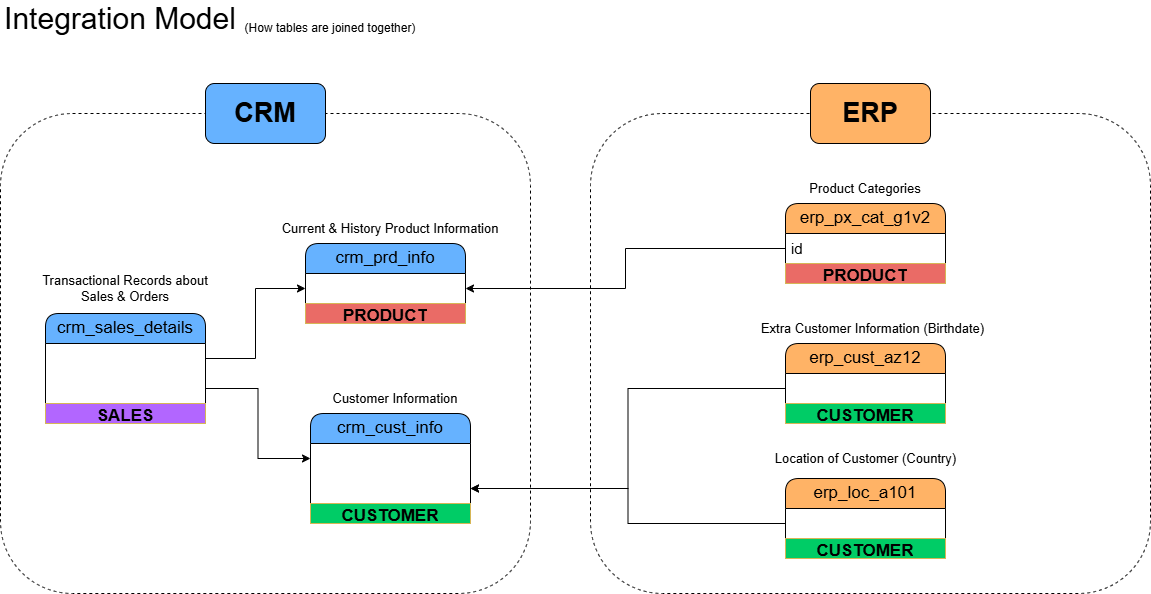

The diagram above was exported from draw.io. Its source (the exported page's mxGraphModel, read from the mxfile embedded in the PNG):
<mxGraphModel dx="2066" dy="841" grid="1" gridSize="10" guides="1" tooltips="1" connect="1" arrows="1" fold="1" page="1" pageScale="1" pageWidth="850" pageHeight="1100" math="0" shadow="0">
  <root>
    <mxCell id="0" />
    <mxCell id="1" parent="0" />
    <mxCell id="ICTQVqGfX2GpCoGK8agI-40" value="" style="rounded=1;whiteSpace=wrap;html=1;fillColor=none;dashed=1;" parent="1" vertex="1">
      <mxGeometry x="650" y="140" width="560" height="480" as="geometry" />
    </mxCell>
    <mxCell id="ICTQVqGfX2GpCoGK8agI-38" value="" style="rounded=1;whiteSpace=wrap;html=1;fillColor=none;dashed=1;" parent="1" vertex="1">
      <mxGeometry x="60" y="140" width="530" height="480" as="geometry" />
    </mxCell>
    <mxCell id="ICTQVqGfX2GpCoGK8agI-1" value="&lt;font style=&quot;font-size: 17px; color: rgb(0, 0, 0);&quot;&gt;crm_sales_details&lt;/font&gt;" style="swimlane;fontStyle=0;childLayout=stackLayout;horizontal=1;startSize=30;horizontalStack=0;resizeParent=1;resizeParentMax=0;resizeLast=0;collapsible=1;marginBottom=0;whiteSpace=wrap;html=1;fillColor=#66B2FF;rounded=1;" parent="1" vertex="1">
      <mxGeometry x="105" y="340" width="160" height="110" as="geometry" />
    </mxCell>
    <mxCell id="ICTQVqGfX2GpCoGK8agI-2" value="&lt;font style=&quot;color: rgb(255, 255, 255);&quot;&gt;prd_key&lt;/font&gt;" style="text;strokeColor=none;fillColor=none;align=left;verticalAlign=middle;spacingLeft=4;spacingRight=4;overflow=hidden;points=[[0,0.5],[1,0.5]];portConstraint=eastwest;rotatable=0;whiteSpace=wrap;html=1;fontSize=15;" parent="ICTQVqGfX2GpCoGK8agI-1" vertex="1">
      <mxGeometry y="30" width="160" height="30" as="geometry" />
    </mxCell>
    <mxCell id="ICTQVqGfX2GpCoGK8agI-3" value="&lt;font style=&quot;color: rgb(255, 255, 255);&quot;&gt;cst_id&lt;/font&gt;" style="text;strokeColor=none;fillColor=none;align=left;verticalAlign=middle;spacingLeft=4;spacingRight=4;overflow=hidden;points=[[0,0.5],[1,0.5]];portConstraint=eastwest;rotatable=0;whiteSpace=wrap;html=1;fontSize=15;" parent="ICTQVqGfX2GpCoGK8agI-1" vertex="1">
      <mxGeometry y="60" width="160" height="30" as="geometry" />
    </mxCell>
    <mxCell id="8-uZQzCzqO5J7vqW1Wdr-9" value="&lt;font style=&quot;color: rgb(0, 0, 0); font-size: 17px;&quot;&gt;&lt;b style=&quot;&quot;&gt;SALES&lt;/b&gt;&lt;/font&gt;" style="text;html=1;strokeColor=#d6b656;fillColor=#B266FF;align=center;verticalAlign=middle;whiteSpace=wrap;overflow=hidden;" parent="ICTQVqGfX2GpCoGK8agI-1" vertex="1">
      <mxGeometry y="90" width="160" height="20" as="geometry" />
    </mxCell>
    <mxCell id="ICTQVqGfX2GpCoGK8agI-5" value="Transactional Records about Sales &amp;amp; Orders" style="text;html=1;align=center;verticalAlign=middle;whiteSpace=wrap;rounded=0;fontSize=13;" parent="1" vertex="1">
      <mxGeometry x="100" y="300" width="170" height="30" as="geometry" />
    </mxCell>
    <mxCell id="ICTQVqGfX2GpCoGK8agI-6" value="&lt;font style=&quot;font-size: 17px; color: rgb(0, 0, 0);&quot;&gt;crm_prd_info&lt;/font&gt;" style="swimlane;fontStyle=0;childLayout=stackLayout;horizontal=1;startSize=30;horizontalStack=0;resizeParent=1;resizeParentMax=0;resizeLast=0;collapsible=1;marginBottom=0;whiteSpace=wrap;html=1;fillColor=#66B2FF;rounded=1;" parent="1" vertex="1">
      <mxGeometry x="365" y="270" width="160" height="80" as="geometry" />
    </mxCell>
    <mxCell id="ICTQVqGfX2GpCoGK8agI-7" value="&lt;font style=&quot;color: rgb(255, 255, 255);&quot;&gt;prd_key&lt;/font&gt;" style="text;strokeColor=none;fillColor=none;align=left;verticalAlign=middle;spacingLeft=4;spacingRight=4;overflow=hidden;points=[[0,0.5],[1,0.5]];portConstraint=eastwest;rotatable=0;whiteSpace=wrap;html=1;fontSize=15;" parent="ICTQVqGfX2GpCoGK8agI-6" vertex="1">
      <mxGeometry y="30" width="160" height="30" as="geometry" />
    </mxCell>
    <mxCell id="8-uZQzCzqO5J7vqW1Wdr-1" value="&lt;font style=&quot;color: rgb(0, 0, 0); font-size: 17px;&quot;&gt;&lt;b style=&quot;&quot;&gt;PRODUCT&lt;/b&gt;&lt;/font&gt;" style="text;html=1;strokeColor=#d6b656;fillColor=#EA6B66;align=center;verticalAlign=middle;whiteSpace=wrap;overflow=hidden;" parent="ICTQVqGfX2GpCoGK8agI-6" vertex="1">
      <mxGeometry y="60" width="160" height="20" as="geometry" />
    </mxCell>
    <mxCell id="ICTQVqGfX2GpCoGK8agI-9" value="Current &amp;amp; History Product Information" style="text;html=1;align=center;verticalAlign=middle;whiteSpace=wrap;rounded=0;fontSize=13;" parent="1" vertex="1">
      <mxGeometry x="330" y="240" width="240" height="30" as="geometry" />
    </mxCell>
    <mxCell id="ICTQVqGfX2GpCoGK8agI-14" value="&lt;font style=&quot;font-size: 17px; color: rgb(0, 0, 0);&quot;&gt;erp_px_cat_g1v2&lt;/font&gt;" style="swimlane;fontStyle=0;childLayout=stackLayout;horizontal=1;startSize=30;horizontalStack=0;resizeParent=1;resizeParentMax=0;resizeLast=0;collapsible=1;marginBottom=0;whiteSpace=wrap;html=1;fillColor=#FFB366;rounded=1;" parent="1" vertex="1">
      <mxGeometry x="845" y="230" width="160" height="80" as="geometry" />
    </mxCell>
    <mxCell id="ICTQVqGfX2GpCoGK8agI-15" value="id" style="text;strokeColor=none;fillColor=none;align=left;verticalAlign=middle;spacingLeft=4;spacingRight=4;overflow=hidden;points=[[0,0.5],[1,0.5]];portConstraint=eastwest;rotatable=0;whiteSpace=wrap;html=1;fontSize=15;" parent="ICTQVqGfX2GpCoGK8agI-14" vertex="1">
      <mxGeometry y="30" width="160" height="30" as="geometry" />
    </mxCell>
    <mxCell id="8-uZQzCzqO5J7vqW1Wdr-2" value="&lt;font style=&quot;color: rgb(0, 0, 0); font-size: 17px;&quot;&gt;&lt;b style=&quot;&quot;&gt;PRODUCT&lt;/b&gt;&lt;/font&gt;" style="text;html=1;strokeColor=#d6b656;fillColor=#EA6B66;align=center;verticalAlign=middle;whiteSpace=wrap;overflow=hidden;" parent="ICTQVqGfX2GpCoGK8agI-14" vertex="1">
      <mxGeometry y="60" width="160" height="20" as="geometry" />
    </mxCell>
    <mxCell id="ICTQVqGfX2GpCoGK8agI-17" value="Product Categories" style="text;html=1;align=center;verticalAlign=middle;whiteSpace=wrap;rounded=0;fontSize=13;" parent="1" vertex="1">
      <mxGeometry x="840" y="200" width="170" height="30" as="geometry" />
    </mxCell>
    <mxCell id="ICTQVqGfX2GpCoGK8agI-18" value="&lt;font style=&quot;font-size: 17px; color: rgb(0, 0, 0);&quot;&gt;erp_cust_az12&lt;/font&gt;" style="swimlane;fontStyle=0;childLayout=stackLayout;horizontal=1;startSize=30;horizontalStack=0;resizeParent=1;resizeParentMax=0;resizeLast=0;collapsible=1;marginBottom=0;whiteSpace=wrap;html=1;fillColor=#FFB366;rounded=1;" parent="1" vertex="1">
      <mxGeometry x="845" y="370" width="160" height="80" as="geometry" />
    </mxCell>
    <mxCell id="ICTQVqGfX2GpCoGK8agI-19" value="&lt;font style=&quot;color: rgb(255, 255, 255);&quot;&gt;cid&lt;/font&gt;" style="text;strokeColor=none;fillColor=none;align=left;verticalAlign=middle;spacingLeft=4;spacingRight=4;overflow=hidden;points=[[0,0.5],[1,0.5]];portConstraint=eastwest;rotatable=0;whiteSpace=wrap;html=1;fontSize=15;" parent="ICTQVqGfX2GpCoGK8agI-18" vertex="1">
      <mxGeometry y="30" width="160" height="30" as="geometry" />
    </mxCell>
    <mxCell id="8-uZQzCzqO5J7vqW1Wdr-8" value="&lt;font style=&quot;color: rgb(0, 0, 0); font-size: 17px;&quot;&gt;&lt;b style=&quot;&quot;&gt;CUSTOMER&lt;/b&gt;&lt;/font&gt;" style="text;html=1;strokeColor=#d6b656;fillColor=#00CC66;align=center;verticalAlign=middle;whiteSpace=wrap;overflow=hidden;" parent="ICTQVqGfX2GpCoGK8agI-18" vertex="1">
      <mxGeometry y="60" width="160" height="20" as="geometry" />
    </mxCell>
    <mxCell id="ICTQVqGfX2GpCoGK8agI-21" value="Extra Customer Information (Birthdate)" style="text;html=1;align=center;verticalAlign=middle;whiteSpace=wrap;rounded=0;fontSize=13;" parent="1" vertex="1">
      <mxGeometry x="810" y="340" width="245" height="30" as="geometry" />
    </mxCell>
    <mxCell id="ICTQVqGfX2GpCoGK8agI-22" value="&lt;font style=&quot;font-size: 17px; color: rgb(0, 0, 0);&quot;&gt;erp_loc_a101&lt;/font&gt;" style="swimlane;fontStyle=0;childLayout=stackLayout;horizontal=1;startSize=30;horizontalStack=0;resizeParent=1;resizeParentMax=0;resizeLast=0;collapsible=1;marginBottom=0;whiteSpace=wrap;html=1;fillColor=#FFB366;rounded=1;" parent="1" vertex="1">
      <mxGeometry x="845" y="505" width="160" height="80" as="geometry" />
    </mxCell>
    <mxCell id="ICTQVqGfX2GpCoGK8agI-23" value="&lt;font style=&quot;color: rgb(255, 255, 255);&quot;&gt;cid&lt;/font&gt;" style="text;strokeColor=none;fillColor=none;align=left;verticalAlign=middle;spacingLeft=4;spacingRight=4;overflow=hidden;points=[[0,0.5],[1,0.5]];portConstraint=eastwest;rotatable=0;whiteSpace=wrap;html=1;fontSize=15;" parent="ICTQVqGfX2GpCoGK8agI-22" vertex="1">
      <mxGeometry y="30" width="160" height="30" as="geometry" />
    </mxCell>
    <mxCell id="8-uZQzCzqO5J7vqW1Wdr-7" value="&lt;font style=&quot;color: rgb(0, 0, 0); font-size: 17px;&quot;&gt;&lt;b style=&quot;&quot;&gt;CUSTOMER&lt;/b&gt;&lt;/font&gt;" style="text;html=1;strokeColor=#d6b656;fillColor=#00CC66;align=center;verticalAlign=middle;whiteSpace=wrap;overflow=hidden;" parent="ICTQVqGfX2GpCoGK8agI-22" vertex="1">
      <mxGeometry y="60" width="160" height="20" as="geometry" />
    </mxCell>
    <mxCell id="ICTQVqGfX2GpCoGK8agI-25" value="Location of Customer (Country)" style="text;html=1;align=center;verticalAlign=middle;whiteSpace=wrap;rounded=0;fontSize=13;" parent="1" vertex="1">
      <mxGeometry x="832.5" y="470" width="185" height="30" as="geometry" />
    </mxCell>
    <mxCell id="ICTQVqGfX2GpCoGK8agI-26" value="&lt;font style=&quot;font-size: 17px; color: rgb(0, 0, 0);&quot;&gt;crm_cust_info&lt;/font&gt;" style="swimlane;fontStyle=0;childLayout=stackLayout;horizontal=1;startSize=30;horizontalStack=0;resizeParent=1;resizeParentMax=0;resizeLast=0;collapsible=1;marginBottom=0;whiteSpace=wrap;html=1;fillColor=#66B2FF;rounded=1;" parent="1" vertex="1">
      <mxGeometry x="370" y="440" width="160" height="110" as="geometry" />
    </mxCell>
    <mxCell id="ICTQVqGfX2GpCoGK8agI-27" value="&lt;font style=&quot;color: rgb(255, 255, 255);&quot;&gt;cst_id&lt;/font&gt;" style="text;strokeColor=none;fillColor=none;align=left;verticalAlign=middle;spacingLeft=4;spacingRight=4;overflow=hidden;points=[[0,0.5],[1,0.5]];portConstraint=eastwest;rotatable=0;whiteSpace=wrap;html=1;fontSize=15;" parent="ICTQVqGfX2GpCoGK8agI-26" vertex="1">
      <mxGeometry y="30" width="160" height="30" as="geometry" />
    </mxCell>
    <mxCell id="ICTQVqGfX2GpCoGK8agI-28" value="&lt;font style=&quot;color: rgb(255, 255, 255);&quot;&gt;cst_key&lt;/font&gt;" style="text;strokeColor=none;fillColor=none;align=left;verticalAlign=middle;spacingLeft=4;spacingRight=4;overflow=hidden;points=[[0,0.5],[1,0.5]];portConstraint=eastwest;rotatable=0;whiteSpace=wrap;html=1;fontSize=15;" parent="ICTQVqGfX2GpCoGK8agI-26" vertex="1">
      <mxGeometry y="60" width="160" height="30" as="geometry" />
    </mxCell>
    <mxCell id="8-uZQzCzqO5J7vqW1Wdr-6" value="&lt;font style=&quot;color: rgb(0, 0, 0); font-size: 17px;&quot;&gt;&lt;b style=&quot;&quot;&gt;CUSTOMER&lt;/b&gt;&lt;/font&gt;" style="text;html=1;strokeColor=#d6b656;fillColor=#00CC66;align=center;verticalAlign=middle;whiteSpace=wrap;overflow=hidden;" parent="ICTQVqGfX2GpCoGK8agI-26" vertex="1">
      <mxGeometry y="90" width="160" height="20" as="geometry" />
    </mxCell>
    <mxCell id="ICTQVqGfX2GpCoGK8agI-29" value="Customer Information" style="text;html=1;align=center;verticalAlign=middle;whiteSpace=wrap;rounded=0;fontSize=13;" parent="1" vertex="1">
      <mxGeometry x="370" y="410" width="170" height="30" as="geometry" />
    </mxCell>
    <mxCell id="ICTQVqGfX2GpCoGK8agI-33" style="edgeStyle=orthogonalEdgeStyle;rounded=0;orthogonalLoop=1;jettySize=auto;html=1;entryX=0;entryY=0.5;entryDx=0;entryDy=0;" parent="1" source="ICTQVqGfX2GpCoGK8agI-2" target="ICTQVqGfX2GpCoGK8agI-7" edge="1">
      <mxGeometry relative="1" as="geometry" />
    </mxCell>
    <mxCell id="ICTQVqGfX2GpCoGK8agI-34" style="edgeStyle=orthogonalEdgeStyle;rounded=0;orthogonalLoop=1;jettySize=auto;html=1;entryX=0;entryY=0.5;entryDx=0;entryDy=0;" parent="1" source="ICTQVqGfX2GpCoGK8agI-3" target="ICTQVqGfX2GpCoGK8agI-27" edge="1">
      <mxGeometry relative="1" as="geometry" />
    </mxCell>
    <mxCell id="ICTQVqGfX2GpCoGK8agI-35" style="edgeStyle=orthogonalEdgeStyle;rounded=0;orthogonalLoop=1;jettySize=auto;html=1;entryX=1;entryY=0.5;entryDx=0;entryDy=0;" parent="1" source="ICTQVqGfX2GpCoGK8agI-15" target="ICTQVqGfX2GpCoGK8agI-7" edge="1">
      <mxGeometry relative="1" as="geometry" />
    </mxCell>
    <mxCell id="ICTQVqGfX2GpCoGK8agI-36" style="edgeStyle=orthogonalEdgeStyle;rounded=0;orthogonalLoop=1;jettySize=auto;html=1;entryX=1;entryY=0.5;entryDx=0;entryDy=0;" parent="1" source="ICTQVqGfX2GpCoGK8agI-19" target="ICTQVqGfX2GpCoGK8agI-28" edge="1">
      <mxGeometry relative="1" as="geometry" />
    </mxCell>
    <mxCell id="ICTQVqGfX2GpCoGK8agI-37" style="edgeStyle=orthogonalEdgeStyle;rounded=0;orthogonalLoop=1;jettySize=auto;html=1;entryX=1;entryY=0.5;entryDx=0;entryDy=0;" parent="1" source="ICTQVqGfX2GpCoGK8agI-23" target="ICTQVqGfX2GpCoGK8agI-28" edge="1">
      <mxGeometry relative="1" as="geometry" />
    </mxCell>
    <mxCell id="ICTQVqGfX2GpCoGK8agI-41" value="&lt;b&gt;CRM&lt;/b&gt;" style="rounded=1;whiteSpace=wrap;html=1;fontSize=27;fontStyle=0;fillColor=#66B2FF;fontColor=#000000;" parent="1" vertex="1">
      <mxGeometry x="265" y="110" width="120" height="60" as="geometry" />
    </mxCell>
    <mxCell id="ICTQVqGfX2GpCoGK8agI-42" value="&lt;b&gt;&lt;font style=&quot;color: rgb(0, 0, 0);&quot;&gt;ERP&lt;/font&gt;&lt;/b&gt;" style="rounded=1;whiteSpace=wrap;html=1;fontSize=27;fontStyle=0;fillColor=#FFB366;" parent="1" vertex="1">
      <mxGeometry x="870" y="110" width="120" height="60" as="geometry" />
    </mxCell>
    <mxCell id="ICTQVqGfX2GpCoGK8agI-44" value="&lt;font style=&quot;font-size: 30px;&quot;&gt;Integration Model&lt;/font&gt;" style="text;html=1;align=center;verticalAlign=middle;whiteSpace=wrap;rounded=0;" parent="1" vertex="1">
      <mxGeometry x="60" y="30" width="240" height="30" as="geometry" />
    </mxCell>
    <mxCell id="ICTQVqGfX2GpCoGK8agI-45" value="(How tables are joined together)" style="text;html=1;align=center;verticalAlign=middle;whiteSpace=wrap;rounded=0;" parent="1" vertex="1">
      <mxGeometry x="300" y="40" width="180" height="30" as="geometry" />
    </mxCell>
  </root>
</mxGraphModel>